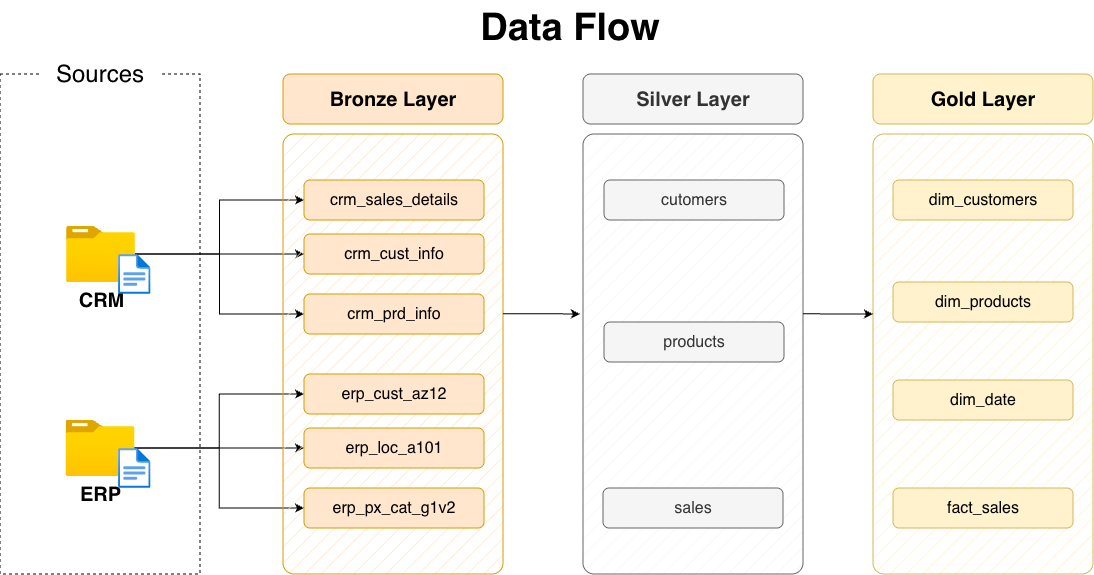

The diagram above was exported from draw.io. Its source (the exported page's mxGraphModel, read from the mxfile embedded in the PNG):
<mxGraphModel dx="1333" dy="745" grid="1" gridSize="10" guides="1" tooltips="1" connect="1" arrows="1" fold="1" page="1" pageScale="1" pageWidth="1920" pageHeight="1200" math="0" shadow="0">
  <root>
    <mxCell id="PmAsDYt7ePFWswJWPdAt-0" />
    <mxCell id="PmAsDYt7ePFWswJWPdAt-1" parent="PmAsDYt7ePFWswJWPdAt-0" />
    <mxCell id="N5Wro9hiEPlnRRx0mENQ-124" parent="PmAsDYt7ePFWswJWPdAt-1" style="text;html=1;strokeColor=none;fillColor=none;align=center;verticalAlign=middle;whiteSpace=wrap;rounded=0;fontSize=38;fontFamily=Helvetica;" value="&lt;div style=&quot;&quot;&gt;&lt;b style=&quot;background-color: transparent; color: light-dark(rgb(0, 0, 0), rgb(255, 255, 255));&quot;&gt;Data Flow&lt;/b&gt;&lt;/div&gt;" vertex="1">
      <mxGeometry height="54" width="396" x="762" y="206" as="geometry" />
    </mxCell>
    <mxCell id="n8bJTZ1ovyGtcUzWuUE2-2" parent="PmAsDYt7ePFWswJWPdAt-1" style="rounded=0;whiteSpace=wrap;html=1;fillColor=none;dashed=1;" value="" vertex="1">
      <mxGeometry height="500" width="200" x="390" y="280" as="geometry" />
    </mxCell>
    <mxCell id="n8bJTZ1ovyGtcUzWuUE2-3" parent="PmAsDYt7ePFWswJWPdAt-1" style="rounded=1;whiteSpace=wrap;html=1;strokeColor=none;" value="&lt;font style=&quot;font-size: 24px;&quot;&gt;Sources&lt;/font&gt;" vertex="1">
      <mxGeometry height="40" width="120" x="430" y="260" as="geometry" />
    </mxCell>
    <mxCell id="D8R9sGTT4eO_Y8YIvJOX-3" edge="1" parent="PmAsDYt7ePFWswJWPdAt-1" source="4ZKNdrfmacIxx5nxEuMF-0" style="edgeStyle=orthogonalEdgeStyle;rounded=0;orthogonalLoop=1;jettySize=auto;html=1;entryX=0;entryY=0.5;entryDx=0;entryDy=0;" target="hnOc7kBfibrwKYlpnwC0-0">
      <mxGeometry relative="1" as="geometry" />
    </mxCell>
    <mxCell id="D8R9sGTT4eO_Y8YIvJOX-4" edge="1" parent="PmAsDYt7ePFWswJWPdAt-1" source="4ZKNdrfmacIxx5nxEuMF-0" style="edgeStyle=orthogonalEdgeStyle;rounded=0;orthogonalLoop=1;jettySize=auto;html=1;entryX=0;entryY=0.5;entryDx=0;entryDy=0;" target="5szykNnx05lKGsdo6Biz-0">
      <mxGeometry relative="1" as="geometry" />
    </mxCell>
    <mxCell id="D8R9sGTT4eO_Y8YIvJOX-5" edge="1" parent="PmAsDYt7ePFWswJWPdAt-1" source="4ZKNdrfmacIxx5nxEuMF-0" style="edgeStyle=orthogonalEdgeStyle;rounded=0;orthogonalLoop=1;jettySize=auto;html=1;entryX=0;entryY=0.5;entryDx=0;entryDy=0;" target="hnOc7kBfibrwKYlpnwC0-1">
      <mxGeometry relative="1" as="geometry" />
    </mxCell>
    <mxCell id="4ZKNdrfmacIxx5nxEuMF-0" parent="PmAsDYt7ePFWswJWPdAt-1" style="image;aspect=fixed;html=1;points=[];align=center;fontSize=12;image=img/lib/azure2/general/Folder_Blank.svg;" value="&lt;font style=&quot;font-size: 20px;&quot;&gt;&lt;b&gt;CRM&lt;/b&gt;&lt;/font&gt;" vertex="1">
      <mxGeometry height="56.00000000000001" width="69" x="456" y="432" as="geometry" />
    </mxCell>
    <mxCell id="-fXMBUoAsH7tqhl6yJGk-2" edge="1" parent="PmAsDYt7ePFWswJWPdAt-1" source="4ZKNdrfmacIxx5nxEuMF-4" style="edgeStyle=orthogonalEdgeStyle;rounded=0;orthogonalLoop=1;jettySize=auto;html=1;entryX=0;entryY=0.5;entryDx=0;entryDy=0;" target="D8R9sGTT4eO_Y8YIvJOX-8">
      <mxGeometry relative="1" as="geometry" />
    </mxCell>
    <mxCell id="-fXMBUoAsH7tqhl6yJGk-3" edge="1" parent="PmAsDYt7ePFWswJWPdAt-1" source="4ZKNdrfmacIxx5nxEuMF-4" style="edgeStyle=orthogonalEdgeStyle;rounded=0;orthogonalLoop=1;jettySize=auto;html=1;entryX=0;entryY=0.5;entryDx=0;entryDy=0;" target="D8R9sGTT4eO_Y8YIvJOX-6">
      <mxGeometry relative="1" as="geometry" />
    </mxCell>
    <mxCell id="-fXMBUoAsH7tqhl6yJGk-4" edge="1" parent="PmAsDYt7ePFWswJWPdAt-1" source="4ZKNdrfmacIxx5nxEuMF-4" style="edgeStyle=orthogonalEdgeStyle;rounded=0;orthogonalLoop=1;jettySize=auto;html=1;" target="D8R9sGTT4eO_Y8YIvJOX-7">
      <mxGeometry relative="1" as="geometry" />
    </mxCell>
    <mxCell id="4ZKNdrfmacIxx5nxEuMF-4" parent="PmAsDYt7ePFWswJWPdAt-1" style="image;aspect=fixed;html=1;points=[];align=center;fontSize=12;image=img/lib/azure2/general/Folder_Blank.svg;" value="&lt;font style=&quot;font-size: 20px;&quot;&gt;&lt;b&gt;ERP&lt;/b&gt;&lt;/font&gt;" vertex="1">
      <mxGeometry height="56.00000000000001" width="69" x="455.5" y="626" as="geometry" />
    </mxCell>
    <mxCell id="4ZKNdrfmacIxx5nxEuMF-5" parent="PmAsDYt7ePFWswJWPdAt-1" style="rounded=1;whiteSpace=wrap;html=1;fillColor=#ffe6cc;strokeColor=#d79b00;fillStyle=hatch;arcSize=5;" value="" vertex="1">
      <mxGeometry height="440" width="220" x="673" y="340" as="geometry" />
    </mxCell>
    <mxCell id="4ZKNdrfmacIxx5nxEuMF-6" parent="PmAsDYt7ePFWswJWPdAt-1" style="rounded=1;whiteSpace=wrap;html=1;fillColor=#ffe6cc;strokeColor=#d79b00;fontSize=20;fontStyle=1" value="Bronze Layer" vertex="1">
      <mxGeometry height="50" width="220" x="673" y="280" as="geometry" />
    </mxCell>
    <mxCell id="5szykNnx05lKGsdo6Biz-0" parent="PmAsDYt7ePFWswJWPdAt-1" style="rounded=1;whiteSpace=wrap;html=1;fillColor=#ffe6cc;strokeColor=#d79b00;fontSize=16;fontStyle=0" value="crm_sales_details" vertex="1">
      <mxGeometry height="40" width="180" x="694" y="386" as="geometry" />
    </mxCell>
    <mxCell id="hnOc7kBfibrwKYlpnwC0-0" parent="PmAsDYt7ePFWswJWPdAt-1" style="rounded=1;whiteSpace=wrap;html=1;fillColor=#ffe6cc;strokeColor=#d79b00;fontSize=16;fontStyle=0" value="crm_cust_info" vertex="1">
      <mxGeometry height="40" width="180" x="694" y="440" as="geometry" />
    </mxCell>
    <mxCell id="hnOc7kBfibrwKYlpnwC0-1" parent="PmAsDYt7ePFWswJWPdAt-1" style="rounded=1;whiteSpace=wrap;html=1;fillColor=#ffe6cc;strokeColor=#d79b00;fontSize=16;fontStyle=0" value="crm_prd_info" vertex="1">
      <mxGeometry height="40" width="180" x="694" y="500" as="geometry" />
    </mxCell>
    <mxCell id="D8R9sGTT4eO_Y8YIvJOX-6" parent="PmAsDYt7ePFWswJWPdAt-1" style="rounded=1;whiteSpace=wrap;html=1;fillColor=#ffe6cc;strokeColor=#d79b00;fontSize=16;fontStyle=0" value="erp_cust_az12" vertex="1">
      <mxGeometry height="40" width="180" x="694" y="580" as="geometry" />
    </mxCell>
    <mxCell id="D8R9sGTT4eO_Y8YIvJOX-7" parent="PmAsDYt7ePFWswJWPdAt-1" style="rounded=1;whiteSpace=wrap;html=1;fillColor=#ffe6cc;strokeColor=#d79b00;fontSize=16;fontStyle=0" value="erp_loc_a101" vertex="1">
      <mxGeometry height="40" width="180" x="694" y="634" as="geometry" />
    </mxCell>
    <mxCell id="D8R9sGTT4eO_Y8YIvJOX-8" parent="PmAsDYt7ePFWswJWPdAt-1" style="rounded=1;whiteSpace=wrap;html=1;fillColor=#ffe6cc;strokeColor=#d79b00;fontSize=16;fontStyle=0" value="erp_px_cat_g1v2" vertex="1">
      <mxGeometry height="40" width="180" x="694" y="694" as="geometry" />
    </mxCell>
    <mxCell id="-fXMBUoAsH7tqhl6yJGk-5" parent="PmAsDYt7ePFWswJWPdAt-1" style="rounded=1;whiteSpace=wrap;html=1;fillColor=#f5f5f5;strokeColor=#666666;fillStyle=hatch;arcSize=5;fontColor=#333333;" value="" vertex="1">
      <mxGeometry height="440" width="220" x="973" y="340" as="geometry" />
    </mxCell>
    <mxCell id="-fXMBUoAsH7tqhl6yJGk-6" parent="PmAsDYt7ePFWswJWPdAt-1" style="rounded=1;whiteSpace=wrap;html=1;fillColor=#f5f5f5;strokeColor=#666666;fontSize=20;fontStyle=1;fontColor=#333333;" value="Silver Layer" vertex="1">
      <mxGeometry height="50" width="220" x="973" y="280" as="geometry" />
    </mxCell>
    <mxCell id="-fXMBUoAsH7tqhl6yJGk-7" parent="PmAsDYt7ePFWswJWPdAt-1" style="rounded=1;whiteSpace=wrap;html=1;fillColor=#f5f5f5;strokeColor=#666666;fontSize=16;fontStyle=0;fontColor=#333333;" value="cutomers" vertex="1">
      <mxGeometry height="40" width="180" x="994" y="386" as="geometry" />
    </mxCell>
    <mxCell id="-fXMBUoAsH7tqhl6yJGk-8" parent="PmAsDYt7ePFWswJWPdAt-1" style="rounded=1;whiteSpace=wrap;html=1;fillColor=#f5f5f5;strokeColor=#666666;fontSize=16;fontStyle=0;fontColor=#333333;" value="products" vertex="1">
      <mxGeometry height="40" width="180" x="994" y="528" as="geometry" />
    </mxCell>
    <mxCell id="-fXMBUoAsH7tqhl6yJGk-9" parent="PmAsDYt7ePFWswJWPdAt-1" style="rounded=1;whiteSpace=wrap;html=1;fillColor=#f5f5f5;strokeColor=#666666;fontSize=16;fontStyle=0;fontColor=#333333;" value="sales" vertex="1">
      <mxGeometry height="40" width="180" x="993" y="694" as="geometry" />
    </mxCell>
    <mxCell id="-fXMBUoAsH7tqhl6yJGk-19" parent="PmAsDYt7ePFWswJWPdAt-1" style="rounded=1;whiteSpace=wrap;html=1;fillColor=#fff2cc;strokeColor=#d6b656;fillStyle=hatch;arcSize=5;" value="" vertex="1">
      <mxGeometry height="440" width="220" x="1263" y="340" as="geometry" />
    </mxCell>
    <mxCell id="-fXMBUoAsH7tqhl6yJGk-20" parent="PmAsDYt7ePFWswJWPdAt-1" style="rounded=1;whiteSpace=wrap;html=1;fillColor=#fff2cc;strokeColor=#d6b656;fontSize=20;fontStyle=1;" value="Gold Layer" vertex="1">
      <mxGeometry height="50" width="220" x="1263" y="280" as="geometry" />
    </mxCell>
    <mxCell id="-fXMBUoAsH7tqhl6yJGk-21" parent="PmAsDYt7ePFWswJWPdAt-1" style="rounded=1;whiteSpace=wrap;html=1;fillColor=#fff2cc;strokeColor=#d6b656;fontSize=16;fontStyle=0;" value="dim_customers" vertex="1">
      <mxGeometry height="40" width="180" x="1283" y="386" as="geometry" />
    </mxCell>
    <mxCell id="-fXMBUoAsH7tqhl6yJGk-22" parent="PmAsDYt7ePFWswJWPdAt-1" style="rounded=1;whiteSpace=wrap;html=1;fillColor=#fff2cc;strokeColor=#d6b656;fontSize=16;fontStyle=0;" value="dim_products" vertex="1">
      <mxGeometry height="40" width="180" x="1283" y="488" as="geometry" />
    </mxCell>
    <mxCell id="-fXMBUoAsH7tqhl6yJGk-23" parent="PmAsDYt7ePFWswJWPdAt-1" style="rounded=1;whiteSpace=wrap;html=1;fillColor=#fff2cc;strokeColor=#d6b656;fontSize=16;fontStyle=0;" value="dim_date" vertex="1">
      <mxGeometry height="40" width="180" x="1283" y="586" as="geometry" />
    </mxCell>
    <mxCell id="hYor6iIa-aKugMJ0ksJW-2" parent="PmAsDYt7ePFWswJWPdAt-1" style="image;aspect=fixed;html=1;points=[];align=center;fontSize=12;image=img/lib/azure2/general/File.svg;" value="" vertex="1">
      <mxGeometry height="40" width="32.46" x="508.12" y="460" as="geometry" />
    </mxCell>
    <mxCell id="hYor6iIa-aKugMJ0ksJW-4" parent="PmAsDYt7ePFWswJWPdAt-1" style="image;aspect=fixed;html=1;points=[];align=center;fontSize=12;image=img/lib/azure2/general/File.svg;" value="" vertex="1">
      <mxGeometry height="40" width="32.46" x="508.12" y="654" as="geometry" />
    </mxCell>
    <mxCell id="RPAWyxN8n3Dlr2s2tHyS-5" edge="1" parent="PmAsDYt7ePFWswJWPdAt-1" style="edgeStyle=orthogonalEdgeStyle;rounded=0;orthogonalLoop=1;jettySize=auto;html=1;">
      <mxGeometry relative="1" as="geometry">
        <mxPoint x="893" y="519.74" as="sourcePoint" />
        <mxPoint x="970" y="520" as="targetPoint" />
      </mxGeometry>
    </mxCell>
    <mxCell id="RPAWyxN8n3Dlr2s2tHyS-6" parent="PmAsDYt7ePFWswJWPdAt-1" style="rounded=1;whiteSpace=wrap;html=1;fillColor=#fff2cc;strokeColor=#d6b656;fontSize=16;fontStyle=0;" value="fact_sales" vertex="1">
      <mxGeometry height="40" width="180" x="1283" y="694" as="geometry" />
    </mxCell>
    <mxCell id="RPAWyxN8n3Dlr2s2tHyS-7" edge="1" parent="PmAsDYt7ePFWswJWPdAt-1" style="edgeStyle=orthogonalEdgeStyle;rounded=0;orthogonalLoop=1;jettySize=auto;html=1;">
      <mxGeometry relative="1" as="geometry">
        <mxPoint x="1193" y="519.85" as="sourcePoint" />
        <mxPoint x="1263" y="520" as="targetPoint" />
      </mxGeometry>
    </mxCell>
  </root>
</mxGraphModel>